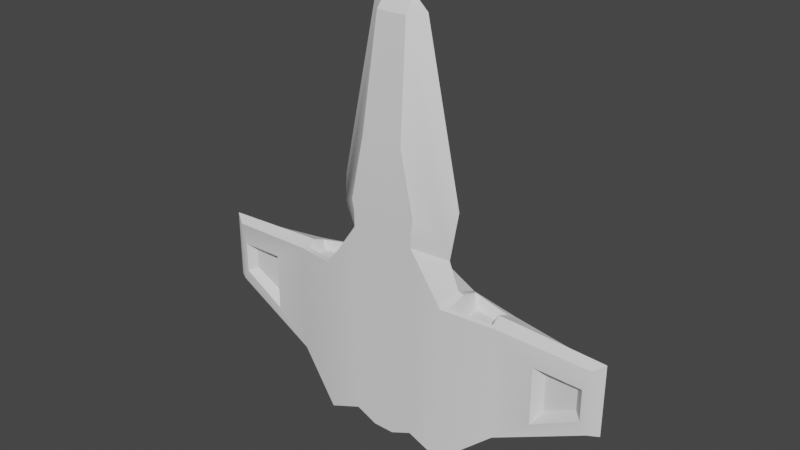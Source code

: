 # Source: spaceship.blend  (saved by Blender 3.0.42; exported with 4.5.12 LTS)
import bpy
from mathutils import Matrix  # noqa: F401  (used for matrix-valued properties, if any)

bpy.ops.wm.read_factory_settings(use_empty=True)
scene = bpy.context.scene
scene.name = 'Scene'

# ---- node groups
ng_auto_smooth = bpy.data.node_groups.new('Auto Smooth', 'GeometryNodeTree')
_s = ng_auto_smooth.interface.new_socket(name='Geometry', in_out='OUTPUT', socket_type='NodeSocketGeometry')
_s = ng_auto_smooth.interface.new_socket(name='Geometry', in_out='INPUT', socket_type='NodeSocketGeometry')
_s = ng_auto_smooth.interface.new_socket(name='Angle', in_out='INPUT', socket_type='NodeSocketFloat')
_s.subtype = 'ANGLE'
_s.min_value = 0.0
_s.max_value = 3.142
ng_auto_smooth.is_modifier = True
_N = ng_auto_smooth.nodes; _L = ng_auto_smooth.links
n0 = _N.new('NodeGroupOutput'); n0.name = 'Group Output'; n0.location = (480, -100)
n1 = _N.new('NodeGroupInput'); n1.name = 'Group Input'; n1.location = (-420, -300)
n2 = _N.new('NodeGroupInput'); n2.name = 'Group Input.001'; n2.location = (-60, -100)
n3 = _N.new('GeometryNodeSetShadeSmooth'); n3.name = 'Set Shade Smooth'; n3.location = (120, -100)
n3.domain = 'EDGE'
n4 = _N.new('GeometryNodeSetShadeSmooth'); n4.name = 'Set Shade Smooth.001'; n4.location = (300, -100)
n5 = _N.new('GeometryNodeInputMeshEdgeAngle'); n5.name = 'Edge Angle'; n5.location = (-420, -220)
n6 = _N.new('GeometryNodeInputEdgeSmooth'); n6.name = 'Is Edge Smooth'; n6.location = (-60, -160)
n7 = _N.new('GeometryNodeInputShadeSmooth'); n7.name = 'Is Face Smooth'; n7.location = (-240, -340)
n8 = _N.new('FunctionNodeBooleanMath'); n8.name = 'Boolean Math'; n8.location = (-60, -220)
n9 = _N.new('FunctionNodeCompare'); n9.name = 'Compare'; n9.location = (-240, -180)
n9.operation = 'LESS_EQUAL'
_L.new(n5.outputs[0], n9.inputs[0])
_L.new(n4.outputs[0], n0.inputs[0])
_L.new(n1.outputs[1], n9.inputs[1])
_L.new(n9.outputs[0], n8.inputs[0])
_L.new(n7.outputs[0], n8.inputs[1])
_L.new(n2.outputs[0], n3.inputs[0])
_L.new(n6.outputs[0], n3.inputs[1])
_L.new(n3.outputs[0], n4.inputs[0])
_L.new(n8.outputs[0], n3.inputs[2])
n0.is_active_output = True

# ---- world
world_world = bpy.data.worlds.new('World'); scene.world = world_world
world_world.use_nodes = True; world_world.node_tree.nodes.clear()
_N = world_world.node_tree.nodes; _L = world_world.node_tree.links
n0 = _N.new('ShaderNodeOutputWorld'); n0.name = 'World Output'; n0.location = (300, 300)
n1 = _N.new('ShaderNodeBackground'); n1.name = 'Background'; n1.location = (10, 300)
n1.inputs[0].default_value = (0.05088, 0.05088, 0.05088, 1.0)
_L.new(n1.outputs[0], n0.inputs[0])
n0.is_active_output = True
world_world.color = (0.05088, 0.05088, 0.05088)
world_world.use_sun_shadow = False
world_world.sun_shadow_jitter_overblur = 0.0

# ---- meshes
me_plane_002 = bpy.data.meshes.new('Plane.002')
me_plane_002.from_pydata([(0.6051, 0.00752, 0.9223), (-1.831e-08, 0.1518, 1.664), (3.479e-09, 0.00752, 2.63), (0.2675, 0.00752, 2.492), (0.134, 0.00752, 2.615), (0.5216, 0.00752, 0.4539), (0.06927, 0.1057, 0.9194), (0.05064, 0.1057, 0.8624), (0.1802, 0.1103, 0.6112), (0.2693, 0.07574, 0.6987), (-1.831e-08, 0.1518, 0.7106), (-1.204e-08, 0.1103, 0.5228), (0.1102, 0.1518, 0.8579), (0.07057, 0.1518, 0.7367), (-1.135e-08, 0.1057, 1.326), (-1.137e-08, 0.1059, 0.8523), (0.5153, -0.1053, 0.7323), (2.068e-08, -0.1064, 2.47), (0.1419, -0.1064, 2.473), (0.3253, -0.2346, 0.8521), (4.009e-08, -0.2349, 1.447), (0.1975, -0.2349, 1.448), (0.3054, -0.2342, 0.74), (0.3025, -0.2346, 0.5976), (0.2059, -0.2342, 0.6511), (3.998e-08, -0.2342, 0.6122), (1.803, 0.03206, -0.2406), (1.505, 0.03206, -0.2234), (0.3025, 0.1103, -1.259), (-1.204e-08, 0.1103, -1.35), (1.505, 0.007099, -0.5867), (4.004e-08, -0.2346, -1.35), (1.059, -0.07196, -1.02), (1.938, -0.04745, 0.01851), (1.081, -0.0935, -1.006), (1.876, -0.05857, -0.1743), (1.081, 0.1682, -1.006), (1.876, 0.08794, -0.1743), (0.6711, -0.1759, 0.1368), (0.7362, 0.118, 0.01391), (1.803, 0.03206, -0.4362), (1.505, 0.03206, -0.5867), (0.6161, 0.2288, -1.296), (0.6161, 0.2288, 0.1091), (0.3025, 0.1103, 0.4105), (0.1006, 0.1103, -1.35), (2.033, 0.00752, 0.08597), (1.081, 0.00752, 0.1339), (0.6161, 0.00752, 0.2077), (2.033, 0.00752, -0.5856), (1.803, 0.007099, -0.4362), (1.803, 0.007099, -0.2406), (1.505, 0.007099, -0.2234), (0.6161, -0.2346, -1.391), (0.6161, -0.2346, 0.1402), (0.3025, -0.2346, -1.259), (0.1006, -0.2346, -1.35), (0.9555, 0.07583, -0.7882), (0.7427, 0.103, -0.7882), (0.9538, -0.02103, -0.7882), (0.744, -0.08452, -0.7882), (0.6388, 0.1979, -1.284), (0.6388, -0.1989, -1.369), (1.059, 0.1438, -1.024), (1.938, -0.04745, -0.5856), (1.081, -0.0935, 0.06649), (1.876, -0.05857, -0.4737), (1.432, -0.08239, -0.7059), (1.432, -0.08239, -0.1478), (1.938, 0.06249, 0.01851), (1.938, 0.06249, -0.5856), (1.081, 0.1682, 0.06649), (1.876, 0.08794, -0.4737), (1.432, 0.1427, -0.7059), (1.432, 0.1427, -0.1478), (0.6711, 0.1775, 0.1368), (1.026, 0.009022, 0.132), (0.6711, 0.009022, 0.1884), (1.026, -0.06813, 0.08052), (1.026, 0.1317, 0.08052), (0.7362, -0.1058, 0.01391), (0.9611, -0.03759, 0.01391), (0.9611, 0.08896, 0.01391), (-0.6051, 0.00752, 0.9223), (-0.2675, 0.00752, 2.492), (-0.134, 0.00752, 2.615), (-0.5216, 0.00752, 0.4539), (-0.06927, 0.1057, 0.9194), (-0.05064, 0.1057, 0.8624), (-0.1802, 0.1103, 0.6112), (-0.2693, 0.07574, 0.6987), (-0.1102, 0.1518, 0.8579), (-0.07057, 0.1518, 0.7367), (-0.5153, -0.1053, 0.7323), (-0.1419, -0.1064, 2.473), (-0.3253, -0.2346, 0.8521), (-0.1975, -0.2349, 1.448), (-0.3054, -0.2342, 0.74), (-0.3025, -0.2346, 0.5976), (-0.2059, -0.2342, 0.6511), (-1.803, 0.03206, -0.2406), (-1.505, 0.03206, -0.2234), (-0.3025, 0.1103, -1.259), (-1.505, 0.007099, -0.5867), (-1.059, -0.07196, -1.02), (-1.938, -0.04745, 0.01851), (-1.081, -0.0935, -1.006), (-1.876, -0.05857, -0.1743), (-1.081, 0.1682, -1.006), (-1.876, 0.08794, -0.1743), (-0.6711, -0.1759, 0.1368), (-0.7362, 0.118, 0.01391), (-1.803, 0.03206, -0.4362), (-1.505, 0.03206, -0.5867), (-0.6161, 0.2288, -1.296), (-0.6161, 0.2288, 0.1091), (-0.3025, 0.1103, 0.4105), (-0.1006, 0.1103, -1.35), (-2.033, 0.00752, 0.08597), (-1.081, 0.00752, 0.1339), (-0.6161, 0.00752, 0.2077), (-2.033, 0.00752, -0.5856), (-1.803, 0.007099, -0.4362), (-1.803, 0.007099, -0.2406), (-1.505, 0.007099, -0.2234), (-0.6161, -0.2346, -1.391), (-0.6161, -0.2346, 0.1402), (-0.3025, -0.2346, -1.259), (-0.1006, -0.2346, -1.35), (-0.9555, 0.07583, -0.7882), (-0.7427, 0.103, -0.7882), (-0.9538, -0.02103, -0.7882), (-0.744, -0.08452, -0.7882), (-0.6388, 0.1979, -1.284), (-0.6388, -0.1989, -1.369), (-1.059, 0.1438, -1.024), (-1.938, -0.04745, -0.5856), (-1.081, -0.0935, 0.06649), (-1.876, -0.05857, -0.4737), (-1.432, -0.08239, -0.7059), (-1.432, -0.08239, -0.1478), (-1.938, 0.06249, 0.01851), (-1.938, 0.06249, -0.5856), (-1.081, 0.1682, 0.06649), (-1.876, 0.08794, -0.4737), (-1.432, 0.1427, -0.7059), (-1.432, 0.1427, -0.1478), (-0.6711, 0.1775, 0.1368), (-1.026, 0.009022, 0.132), (-0.6711, 0.009022, 0.1884), (-1.026, -0.06813, 0.08052), (-1.026, 0.1317, 0.08052), (-0.7362, -0.1058, 0.01391), (-0.9611, -0.03759, 0.01391), (-0.9611, 0.08896, 0.01391)], [], [(2, 4, 3), (0, 12, 1), (9, 5, 8), (9, 13, 12), (8, 10, 13), (6, 15, 14), (12, 14, 1), (7, 12, 13), (15, 13, 10), (3, 4, 18), (4, 17, 18), (0, 18, 16), (16, 21, 19), (18, 20, 21), (22, 19, 20), (25, 24, 20), (23, 22, 20), (24, 23, 20), (19, 21, 20), (40, 27, 26), (36, 43, 71), (43, 28, 44), (5, 44, 8), (50, 52, 30), (54, 34, 65), (33, 47, 65), (49, 33, 64), (61, 36, 63), (62, 34, 53), (63, 34, 32), (57, 32, 59), (60, 32, 62), (70, 34, 36), (53, 28, 42), (55, 45, 28), (35, 64, 33), (67, 65, 34), (68, 33, 65), (51, 66, 35), (30, 66, 50), (30, 68, 67), (52, 35, 68), (37, 70, 72), (73, 70, 36), (74, 69, 37), (26, 72, 40), (41, 74, 27), (27, 37, 26), (65, 38, 54), (48, 38, 77), (38, 80, 77), (79, 39, 82), (39, 81, 82), (78, 80, 38), (80, 39, 77), (75, 77, 39), (28, 8, 44), (45, 11, 8), (69, 47, 46), (44, 48, 43), (49, 64, 70), (69, 49, 70), (54, 55, 53), (24, 55, 23), (25, 56, 24), (48, 23, 54), (58, 59, 60), (62, 42, 61), (60, 61, 58), (58, 63, 57), (45, 31, 29), (67, 64, 66), (73, 71, 74), (41, 72, 73), (71, 75, 79), (47, 78, 65), (47, 79, 76), (48, 75, 43), (82, 81, 76), (76, 79, 82), (78, 76, 81), (3, 0, 1), (1, 2, 3), (0, 9, 12), (9, 0, 5), (9, 8, 13), (8, 11, 10), (6, 7, 15), (12, 6, 14), (7, 6, 12), (15, 7, 13), (4, 2, 17), (0, 3, 18), (5, 0, 16), (16, 19, 22), (23, 16, 22), (16, 18, 21), (18, 17, 20), (40, 41, 27), (36, 42, 43), (43, 42, 28), (54, 53, 34), (33, 46, 47), (49, 46, 33), (61, 42, 36), (62, 32, 34), (63, 36, 34), (57, 63, 32), (60, 59, 32), (70, 64, 34), (53, 55, 28), (35, 66, 64), (67, 34, 64), (68, 35, 33), (30, 67, 66), (30, 52, 68), (52, 51, 35), (37, 69, 70), (73, 36, 71), (26, 37, 72), (27, 74, 37), (65, 78, 38), (48, 54, 38), (79, 75, 39), (39, 80, 81), (28, 45, 8), (45, 29, 11), (69, 71, 47), (44, 5, 48), (69, 46, 49), (50, 51, 52), (54, 23, 55), (24, 56, 55), (25, 31, 56), (48, 5, 23), (58, 57, 59), (62, 53, 42), (60, 62, 61), (58, 61, 63), (55, 56, 45), (45, 56, 31), (67, 68, 65), (51, 50, 66), (73, 72, 70), (74, 71, 69), (41, 40, 72), (41, 73, 74), (71, 43, 75), (47, 76, 78), (47, 71, 79), (48, 77, 75), (78, 81, 80), (2, 84, 85), (83, 1, 91), (90, 89, 86), (90, 91, 92), (89, 92, 10), (87, 14, 15), (91, 1, 14), (88, 92, 91), (15, 10, 92), (84, 94, 85), (85, 94, 17), (83, 93, 94), (93, 95, 96), (94, 96, 20), (97, 20, 95), (25, 20, 99), (98, 20, 97), (99, 20, 98), (95, 20, 96), (112, 100, 101), (108, 143, 115), (115, 116, 102), (86, 89, 116), (122, 103, 124), (126, 137, 106), (105, 137, 119), (121, 136, 105), (133, 135, 108), (134, 125, 106), (135, 104, 106), (129, 131, 104), (132, 134, 104), (142, 108, 106), (125, 114, 102), (127, 102, 117), (107, 105, 136), (139, 106, 137), (140, 137, 105), (123, 107, 138), (103, 122, 138), (103, 139, 140), (124, 140, 107), (109, 144, 142), (145, 108, 142), (146, 109, 141), (100, 112, 144), (113, 101, 146), (101, 100, 109), (137, 126, 110), (120, 149, 110), (110, 149, 152), (151, 154, 111), (111, 154, 153), (150, 110, 152), (152, 149, 111), (147, 111, 149), (102, 116, 89), (117, 89, 11), (141, 118, 119), (116, 115, 120), (121, 142, 136), (141, 142, 121), (126, 125, 127), (99, 98, 127), (25, 99, 128), (120, 126, 98), (130, 132, 131), (134, 133, 114), (132, 130, 133), (130, 129, 135), (117, 29, 31), (139, 138, 136), (145, 146, 143), (113, 145, 144), (143, 151, 147), (119, 137, 150), (119, 148, 151), (120, 115, 147), (154, 148, 153), (148, 154, 151), (150, 153, 148), (84, 1, 83), (1, 84, 2), (83, 91, 90), (90, 86, 83), (90, 92, 89), (89, 10, 11), (87, 15, 88), (91, 14, 87), (88, 91, 87), (15, 92, 88), (85, 17, 2), (83, 94, 84), (86, 93, 83), (93, 97, 95), (98, 93, 86), (93, 96, 94), (94, 20, 17), (112, 101, 113), (108, 115, 114), (115, 102, 114), (126, 106, 125), (105, 119, 118), (121, 105, 118), (133, 108, 114), (134, 106, 104), (135, 106, 108), (129, 104, 135), (132, 104, 131), (142, 106, 136), (125, 102, 127), (107, 136, 138), (139, 136, 106), (140, 105, 107), (103, 138, 139), (103, 140, 124), (124, 107, 123), (109, 142, 141), (145, 143, 108), (100, 144, 109), (101, 109, 146), (137, 110, 150), (120, 110, 126), (151, 111, 147), (111, 153, 152), (102, 89, 117), (117, 11, 29), (141, 119, 143), (116, 120, 86), (141, 121, 118), (122, 124, 123), (126, 127, 98), (99, 127, 128), (25, 128, 31), (120, 98, 86), (130, 131, 129), (134, 114, 125), (132, 133, 134), (130, 135, 133), (127, 117, 128), (117, 31, 128), (139, 137, 140), (123, 138, 122), (145, 142, 144), (146, 141, 143), (113, 144, 112), (113, 146, 145), (143, 147, 115), (119, 150, 148), (119, 151, 143), (120, 147, 149), (150, 152, 153), (23, 5, 16), (98, 97, 93)])
me_plane_002.polygons.foreach_set('use_smooth', [True] * 306)
_uv = me_plane_002.uv_layers.new(name='UVMap')
_uv.uv.foreach_set('vector', [0.1308, 0.05134, 0.1502, 0.04478, 0.1765, 0.05316, 0.3241, 0.2469, 0.2597, 0.2885, 0.1925, 0.1849, 0.2921, 0.2997, 0.3428, 0.3166, 0.2854, 0.3176, 0.2921, 0.2997, 0.2621, 0.3077, 0.2597, 0.2885, 0.2854, 0.3176, 0.254, 0.3158, 0.2621, 0.3077, 0.2503, 0.2824, 0.2451, 0.2961, 0.2145, 0.231, 0.2597, 0.2885, 0.2145, 0.231, 0.1925, 0.1849, 0.2514, 0.2914, 0.2597, 0.2885, 0.2621, 0.3077, 0.2451, 0.2961, 0.2621, 0.3077, 0.254, 0.3158, 0.7989, 0.5764, 0.7827, 0.5973, 0.7823, 0.5748, 0.7827, 0.5973, 0.7617, 0.5775, 0.7823, 0.5748, 0.8088, 0.3418, 0.7823, 0.5748, 0.7932, 0.3146, 0.7932, 0.3146, 0.7672, 0.4233, 0.771, 0.3342, 0.7823, 0.5748, 0.7387, 0.4276, 0.7672, 0.4233, 0.7653, 0.3185, 0.771, 0.3342, 0.7387, 0.4276, 0.7182, 0.307, 0.7488, 0.3079, 0.7387, 0.4276, 0.7614, 0.2979, 0.7653, 0.3185, 0.7387, 0.4276, 0.7488, 0.3079, 0.7614, 0.2979, 0.7387, 0.4276, 0.771, 0.3342, 0.7672, 0.4233, 0.7387, 0.4276, 0.6459, 0.9117, 0.7368, 0.7987, 0.6262, 0.8344, 0.5132, 0.482, 0.3867, 0.3797, 0.444, 0.3348, 0.3867, 0.3797, 0.4229, 0.5666, 0.3151, 0.3373, 0.3428, 0.3166, 0.3151, 0.3373, 0.2854, 0.3176, 0.2819, 0.9337, 0.1691, 0.824, 0.3292, 0.8, 0.7953, 0.2247, 0.8317, 0.0507, 0.8581, 0.2057, 0.9797, 0.1799, 0.858, 0.217, 0.8581, 0.2057, 0.9775, 0.09132, 0.9797, 0.1799, 0.9648, 0.0926, 0.5757, 0.9819, 0.5588, 0.7314, 0.545, 0.744, 0.3503, 0.9819, 0.4102, 0.7314, 0.33, 0.9947, 0.545, 0.744, 0.4102, 0.7314, 0.4224, 0.744, 0.5064, 0.8026, 0.4224, 0.744, 0.4514, 0.8035, 0.4153, 0.9223, 0.4224, 0.744, 0.3503, 0.9819, 0.04489, 0.9885, 0.02134, 0.8994, 0.05513, 0.9001, 0.0, 0.8572, 0.0456, 0.8142, 0.0606, 0.8546, 0.001066, 0.8134, 0.04487, 0.793, 0.0456, 0.8142, 0.9661, 0.1533, 0.9648, 0.0926, 0.9797, 0.1799, 0.8894, 0.08621, 0.8581, 0.2057, 0.8317, 0.0507, 0.9032, 0.1669, 0.9797, 0.1799, 0.8581, 0.2057, 0.1957, 0.9467, 0.3043, 0.9713, 0.1723, 0.9911, 0.3292, 0.8, 0.3043, 0.9713, 0.2819, 0.9337, 0.3292, 0.8, 0.1326, 0.8113, 0.3785, 0.7743, 0.1691, 0.824, 0.1723, 0.9911, 0.1326, 0.8113, 0.569, 0.3162, 0.6042, 0.3685, 0.5883, 0.3573, 0.5421, 0.4181, 0.6042, 0.3685, 0.5132, 0.482, 0.5061, 0.3415, 0.5652, 0.2856, 0.569, 0.3162, 0.6262, 0.8344, 0.6156, 0.9351, 0.6459, 0.9117, 0.7734, 0.9421, 0.7443, 0.7645, 0.7368, 0.7987, 0.7368, 0.7987, 0.5854, 0.8169, 0.6262, 0.8344, 0.8267, 0.9963, 0.7825, 0.7749, 0.7513, 0.7456, 0.8795, 0.7415, 0.7825, 0.7749, 0.8804, 0.7718, 0.7825, 0.7749, 0.8213, 0.8167, 0.8804, 0.7718, 0.9466, 0.9664, 0.9406, 0.8167, 0.9248, 0.9359, 0.9406, 0.8167, 0.8573, 0.9359, 0.9248, 0.9359, 0.8401, 0.9664, 0.8213, 0.8167, 0.7825, 0.7749, 0.8213, 0.8167, 0.9406, 0.8167, 0.8804, 0.7718, 0.9708, 0.7749, 0.8804, 0.7718, 0.9406, 0.8167, 0.4229, 0.5666, 0.2854, 0.3176, 0.3151, 0.3373, 0.401, 0.592, 0.2663, 0.3413, 0.2854, 0.3176, 0.5652, 0.2856, 0.4403, 0.3245, 0.5741, 0.2699, 0.3151, 0.3373, 0.3717, 0.3443, 0.3867, 0.3797, 0.03779, 1.0, 0.03069, 0.9882, 0.04489, 0.9885, 0.5652, 0.2856, 0.6174, 0.3621, 0.6042, 0.3685, 0.7953, 0.2247, 0.7156, 0.02956, 0.7576, 0.003415, 0.7488, 0.3079, 0.7156, 0.02956, 0.7614, 0.2979, 0.7182, 0.307, 0.6843, 0.02107, 0.7488, 0.3079, 0.7928, 0.2383, 0.7614, 0.2979, 0.7953, 0.2247, 0.5218, 0.9231, 0.4514, 0.8035, 0.4153, 0.9223, 0.3503, 0.9819, 0.5933, 0.9947, 0.5757, 0.9819, 0.4153, 0.9223, 0.5757, 0.9819, 0.5218, 0.9231, 0.5218, 0.9231, 0.545, 0.744, 0.5064, 0.8026, 0.04487, 0.793, 0.0003309, 0.7798, 0.04487, 0.7806, 0.8894, 0.08621, 0.9648, 0.0926, 0.9587, 0.11, 0.5421, 0.4181, 0.444, 0.3348, 0.5061, 0.3415, 0.7734, 0.9421, 0.6156, 0.9351, 0.8005, 0.9848, 0.9662, 0.9963, 0.9708, 0.7749, 0.9466, 0.9664, 0.8797, 0.9922, 0.8401, 0.9664, 0.8267, 0.9963, 0.8797, 0.9922, 0.9466, 0.9664, 0.8806, 0.9633, 0.8795, 0.7415, 0.9708, 0.7749, 0.9986, 0.7474, 0.9248, 0.9359, 0.8573, 0.9359, 0.8806, 0.9633, 0.8806, 0.9633, 0.9466, 0.9664, 0.9248, 0.9359, 0.8401, 0.9664, 0.8806, 0.9633, 0.8573, 0.9359, 0.1765, 0.05316, 0.3241, 0.2469, 0.1925, 0.1849, 0.1925, 0.1849, 0.1308, 0.05134, 0.1765, 0.05316, 0.3241, 0.2469, 0.2921, 0.2997, 0.2597, 0.2885, 0.2921, 0.2997, 0.3241, 0.2469, 0.3428, 0.3166, 0.2921, 0.2997, 0.2854, 0.3176, 0.2621, 0.3077, 0.2854, 0.3176, 0.2663, 0.3413, 0.254, 0.3158, 0.2503, 0.2824, 0.2514, 0.2914, 0.2451, 0.2961, 0.2597, 0.2885, 0.2503, 0.2824, 0.2145, 0.231, 0.2514, 0.2914, 0.2503, 0.2824, 0.2597, 0.2885, 0.2451, 0.2961, 0.2514, 0.2914, 0.2621, 0.3077, 0.7827, 0.5973, 0.7637, 0.6025, 0.7617, 0.5775, 0.8088, 0.3418, 0.7989, 0.5764, 0.7823, 0.5748, 0.7853, 0.276, 0.8088, 0.3418, 0.7932, 0.3146, 0.7932, 0.3146, 0.771, 0.3342, 0.7653, 0.3185, 0.7614, 0.2979, 0.7932, 0.3146, 0.7653, 0.3185, 0.7932, 0.3146, 0.7823, 0.5748, 0.7672, 0.4233, 0.7823, 0.5748, 0.7617, 0.5775, 0.7387, 0.4276, 0.6459, 0.9117, 0.7734, 0.9421, 0.7368, 0.7987, 0.5132, 0.482, 0.4678, 0.5521, 0.3867, 0.3797, 0.3867, 0.3797, 0.4678, 0.5521, 0.4229, 0.5666, 0.7953, 0.2247, 0.7576, 0.003415, 0.8317, 0.0507, 0.9797, 0.1799, 0.994, 0.1884, 0.858, 0.217, 0.9775, 0.09132, 0.994, 0.1884, 0.9797, 0.1799, 0.5757, 0.9819, 0.5933, 0.9947, 0.5588, 0.7314, 0.3503, 0.9819, 0.4224, 0.744, 0.4102, 0.7314, 0.545, 0.744, 0.5588, 0.7314, 0.4102, 0.7314, 0.5064, 0.8026, 0.545, 0.744, 0.4224, 0.744, 0.4153, 0.9223, 0.4514, 0.8035, 0.4224, 0.744, 0.04489, 0.9885, 0.03069, 0.9882, 0.02134, 0.8994, 0.0, 0.8572, 0.001066, 0.8134, 0.0456, 0.8142, 0.9661, 0.1533, 0.9587, 0.11, 0.9648, 0.0926, 0.8894, 0.08621, 0.8317, 0.0507, 0.9648, 0.0926, 0.9032, 0.1669, 0.9661, 0.1533, 0.9797, 0.1799, 0.3292, 0.8, 0.3785, 0.7743, 0.3043, 0.9713, 0.3292, 0.8, 0.1691, 0.824, 0.1326, 0.8113, 0.1691, 0.824, 0.1957, 0.9467, 0.1723, 0.9911, 0.569, 0.3162, 0.5652, 0.2856, 0.6042, 0.3685, 0.5421, 0.4181, 0.5132, 0.482, 0.444, 0.3348, 0.6262, 0.8344, 0.5854, 0.8169, 0.6156, 0.9351, 0.7368, 0.7987, 0.7443, 0.7645, 0.5854, 0.8169, 0.8267, 0.9963, 0.8401, 0.9664, 0.7825, 0.7749, 0.8795, 0.7415, 0.7513, 0.7456, 0.7825, 0.7749, 0.9466, 0.9664, 0.9708, 0.7749, 0.9406, 0.8167, 0.9406, 0.8167, 0.8213, 0.8167, 0.8573, 0.9359, 0.4229, 0.5666, 0.401, 0.592, 0.2854, 0.3176, 0.401, 0.592, 0.3872, 0.5985, 0.2663, 0.3413, 0.5652, 0.2856, 0.444, 0.3348, 0.4403, 0.3245, 0.3151, 0.3373, 0.3428, 0.3166, 0.3717, 0.3443, 0.5652, 0.2856, 0.5741, 0.2699, 0.6174, 0.3621, 0.2819, 0.9337, 0.1957, 0.9467, 0.1691, 0.824, 0.7953, 0.2247, 0.7614, 0.2979, 0.7156, 0.02956, 0.7488, 0.3079, 0.6843, 0.02107, 0.7156, 0.02956, 0.7182, 0.307, 0.6698, 0.02337, 0.6843, 0.02107, 0.7928, 0.2383, 0.7853, 0.276, 0.7614, 0.2979, 0.5218, 0.9231, 0.5064, 0.8026, 0.4514, 0.8035, 0.3503, 0.9819, 0.33, 0.9947, 0.5933, 0.9947, 0.4153, 0.9223, 0.3503, 0.9819, 0.5757, 0.9819, 0.5218, 0.9231, 0.5757, 0.9819, 0.545, 0.744, 0.001066, 0.8134, 0.0003309, 0.7921, 0.04487, 0.793, 0.04487, 0.793, 0.0003309, 0.7921, 0.0003309, 0.7798, 0.8894, 0.08621, 0.9032, 0.1669, 0.8581, 0.2057, 0.1957, 0.9467, 0.2819, 0.9337, 0.3043, 0.9713, 0.5421, 0.4181, 0.5883, 0.3573, 0.6042, 0.3685, 0.5061, 0.3415, 0.444, 0.3348, 0.5652, 0.2856, 0.7734, 0.9421, 0.6459, 0.9117, 0.6156, 0.9351, 0.7734, 0.9421, 0.8005, 0.9848, 0.7443, 0.7645, 0.9662, 0.9963, 0.9986, 0.7474, 0.9708, 0.7749, 0.8797, 0.9922, 0.8806, 0.9633, 0.8401, 0.9664, 0.8797, 0.9922, 0.9662, 0.9963, 0.9466, 0.9664, 0.8795, 0.7415, 0.8804, 0.7718, 0.9708, 0.7749, 0.8401, 0.9664, 0.8573, 0.9359, 0.8213, 0.8167, 0.1308, 0.05134, 0.103, 0.08759, 0.1133, 0.06203, 0.1579, 0.3248, 0.1925, 0.1849, 0.2294, 0.3027, 0.2182, 0.3343, 0.2359, 0.3408, 0.1996, 0.3837, 0.2182, 0.3343, 0.2294, 0.3027, 0.2427, 0.3168, 0.2359, 0.3408, 0.2427, 0.3168, 0.254, 0.3158, 0.2313, 0.2913, 0.2145, 0.231, 0.2451, 0.2961, 0.2294, 0.3027, 0.1925, 0.1849, 0.2145, 0.231, 0.2375, 0.2979, 0.2427, 0.3168, 0.2294, 0.3027, 0.2451, 0.2961, 0.254, 0.3158, 0.2427, 0.3168, 0.7218, 0.5886, 0.7414, 0.5812, 0.7441, 0.6034, 0.7441, 0.6034, 0.7414, 0.5812, 0.7617, 0.5775, 0.6345, 0.3694, 0.6446, 0.3381, 0.7414, 0.5812, 0.6446, 0.3381, 0.6772, 0.3491, 0.7103, 0.4323, 0.7414, 0.5812, 0.7103, 0.4323, 0.7387, 0.4276, 0.6773, 0.3324, 0.7387, 0.4276, 0.6772, 0.3491, 0.7182, 0.307, 0.7387, 0.4276, 0.6894, 0.3173, 0.6742, 0.3118, 0.7387, 0.4276, 0.6773, 0.3324, 0.6894, 0.3173, 0.7387, 0.4276, 0.6742, 0.3118, 0.6772, 0.3491, 0.7387, 0.4276, 0.7103, 0.4323, 0.646, 0.9121, 0.6262, 0.8347, 0.7371, 0.7988, 0.2163, 0.6211, 0.1471, 0.4739, 0.2176, 0.459, 0.2176, 0.459, 0.2321, 0.3762, 0.3398, 0.6055, 0.1996, 0.3837, 0.2359, 0.3408, 0.2321, 0.3762, 0.2808, 0.9336, 0.3283, 0.7989, 0.1686, 0.8229, 0.6177, 0.2528, 0.5465, 0.255, 0.5201, 0.1, 0.421, 0.2684, 0.5465, 0.255, 0.5464, 0.2664, 0.3915, 0.1841, 0.4061, 0.181, 0.421, 0.2684, 0.5758, 0.9821, 0.545, 0.7432, 0.5589, 0.7305, 0.3494, 0.9821, 0.329, 0.9949, 0.4096, 0.7305, 0.545, 0.7432, 0.4218, 0.7432, 0.4096, 0.7305, 0.5062, 0.802, 0.4509, 0.8029, 0.4218, 0.7432, 0.4147, 0.9223, 0.3494, 0.9821, 0.4218, 0.7432, 0.1022, 0.8588, 0.1125, 0.9813, 0.0787, 0.9806, 0.0, 0.7056, 0.0606, 0.703, 0.0456, 0.7398, 0.001066, 0.7389, 0.0456, 0.7398, 0.04487, 0.7682, 0.4254, 0.2389, 0.421, 0.2684, 0.4061, 0.181, 0.4767, 0.1516, 0.5201, 0.1, 0.5465, 0.255, 0.4905, 0.2322, 0.5465, 0.255, 0.421, 0.2684, 0.1951, 0.9464, 0.1737, 0.9895, 0.3062, 0.9696, 0.3283, 0.7989, 0.2808, 0.9336, 0.3062, 0.9696, 0.3283, 0.7989, 0.3806, 0.7751, 0.135, 0.812, 0.1686, 0.8229, 0.135, 0.812, 0.1737, 0.9895, 0.05387, 0.5576, 0.0732, 0.5987, 0.07195, 0.618, 0.1489, 0.6024, 0.2163, 0.6211, 0.07195, 0.618, 0.1129, 0.5258, 0.05387, 0.5576, 0.03297, 0.535, 0.6262, 0.8347, 0.646, 0.9121, 0.6156, 0.9356, 0.7738, 0.9427, 0.7371, 0.7988, 0.7446, 0.7645, 0.7371, 0.7988, 0.6262, 0.8347, 0.5853, 0.817, 0.8269, 0.9962, 0.7514, 0.7453, 0.7827, 0.7746, 0.8797, 0.7412, 0.8806, 0.7715, 0.7827, 0.7746, 0.7827, 0.7746, 0.8806, 0.7715, 0.8215, 0.8165, 0.9469, 0.9662, 0.925, 0.9357, 0.9408, 0.8165, 0.9408, 0.8165, 0.925, 0.9357, 0.8575, 0.9357, 0.8403, 0.9662, 0.7827, 0.7746, 0.8215, 0.8165, 0.8215, 0.8165, 0.8806, 0.7715, 0.9408, 0.8165, 0.9711, 0.7746, 0.9408, 0.8165, 0.8806, 0.7715, 0.3398, 0.6055, 0.2321, 0.3762, 0.2359, 0.3408, 0.3734, 0.6049, 0.2359, 0.3408, 0.2663, 0.3413, 0.03297, 0.535, 0.01585, 0.5315, 0.1434, 0.4637, 0.2321, 0.3762, 0.2176, 0.459, 0.2025, 0.4236, 0.09515, 0.847, 0.1022, 0.8588, 0.08805, 0.8585, 0.03297, 0.535, 0.07195, 0.618, 0.05919, 0.6237, 0.6177, 0.2528, 0.58, 0.03153, 0.6285, 0.04336, 0.6894, 0.3173, 0.6742, 0.3118, 0.6285, 0.04336, 0.7182, 0.307, 0.6894, 0.3173, 0.6553, 0.02566, 0.6153, 0.2664, 0.6177, 0.2528, 0.6742, 0.3118, 0.5217, 0.923, 0.4147, 0.9223, 0.4509, 0.8029, 0.3494, 0.9821, 0.5758, 0.9821, 0.5934, 0.9949, 0.4147, 0.9223, 0.5217, 0.923, 0.5758, 0.9821, 0.5217, 0.923, 0.5062, 0.802, 0.545, 0.7432, 0.04487, 0.7682, 0.04487, 0.7806, 0.0003309, 0.7798, 0.4767, 0.1516, 0.4181, 0.1956, 0.4061, 0.181, 0.1489, 0.6024, 0.1129, 0.5258, 0.1471, 0.4739, 0.7738, 0.9427, 0.8011, 0.9855, 0.6156, 0.9356, 0.9664, 0.9962, 0.9469, 0.9662, 0.9711, 0.7746, 0.8799, 0.9921, 0.8269, 0.9962, 0.8403, 0.9662, 0.8799, 0.9921, 0.8808, 0.9631, 0.9469, 0.9662, 0.8797, 0.7412, 0.9988, 0.7472, 0.9711, 0.7746, 0.925, 0.9357, 0.8808, 0.9631, 0.8575, 0.9357, 0.8808, 0.9631, 0.925, 0.9357, 0.9469, 0.9662, 0.8403, 0.9662, 0.8575, 0.9357, 0.8808, 0.9631, 0.103, 0.08759, 0.1925, 0.1849, 0.1579, 0.3248, 0.1925, 0.1849, 0.103, 0.08759, 0.1308, 0.05134, 0.1579, 0.3248, 0.2294, 0.3027, 0.2182, 0.3343, 0.2182, 0.3343, 0.1996, 0.3837, 0.1579, 0.3248, 0.2182, 0.3343, 0.2427, 0.3168, 0.2359, 0.3408, 0.2359, 0.3408, 0.254, 0.3158, 0.2663, 0.3413, 0.2313, 0.2913, 0.2451, 0.2961, 0.2375, 0.2979, 0.2294, 0.3027, 0.2145, 0.231, 0.2313, 0.2913, 0.2375, 0.2979, 0.2294, 0.3027, 0.2313, 0.2913, 0.2451, 0.2961, 0.2427, 0.3168, 0.2375, 0.2979, 0.7441, 0.6034, 0.7617, 0.5775, 0.7637, 0.6025, 0.6345, 0.3694, 0.7414, 0.5812, 0.7218, 0.5886, 0.6349, 0.2998, 0.6446, 0.3381, 0.6345, 0.3694, 0.6446, 0.3381, 0.6773, 0.3324, 0.6772, 0.3491, 0.6742, 0.3118, 0.6446, 0.3381, 0.6349, 0.2998, 0.6446, 0.3381, 0.7103, 0.4323, 0.7414, 0.5812, 0.7414, 0.5812, 0.7387, 0.4276, 0.7617, 0.5775, 0.646, 0.9121, 0.7371, 0.7988, 0.7738, 0.9427, 0.2163, 0.6211, 0.2176, 0.459, 0.2986, 0.6314, 0.2176, 0.459, 0.3398, 0.6055, 0.2986, 0.6314, 0.6177, 0.2528, 0.5201, 0.1, 0.58, 0.03153, 0.421, 0.2684, 0.5464, 0.2664, 0.4081, 0.2811, 0.3915, 0.1841, 0.421, 0.2684, 0.4081, 0.2811, 0.5758, 0.9821, 0.5589, 0.7305, 0.5934, 0.9949, 0.3494, 0.9821, 0.4096, 0.7305, 0.4218, 0.7432, 0.545, 0.7432, 0.4096, 0.7305, 0.5589, 0.7305, 0.5062, 0.802, 0.4218, 0.7432, 0.545, 0.7432, 0.4147, 0.9223, 0.4218, 0.7432, 0.4509, 0.8029, 0.1022, 0.8588, 0.0787, 0.9806, 0.08805, 0.8585, 0.0, 0.7056, 0.0456, 0.7398, 0.001066, 0.7389, 0.4254, 0.2389, 0.4061, 0.181, 0.4181, 0.1956, 0.4767, 0.1516, 0.4061, 0.181, 0.5201, 0.1, 0.4905, 0.2322, 0.421, 0.2684, 0.4254, 0.2389, 0.3283, 0.7989, 0.3062, 0.9696, 0.3806, 0.7751, 0.3283, 0.7989, 0.135, 0.812, 0.1686, 0.8229, 0.1686, 0.8229, 0.1737, 0.9895, 0.1951, 0.9464, 0.05387, 0.5576, 0.07195, 0.618, 0.03297, 0.535, 0.1489, 0.6024, 0.1471, 0.4739, 0.2163, 0.6211, 0.6262, 0.8347, 0.6156, 0.9356, 0.5853, 0.817, 0.7371, 0.7988, 0.5853, 0.817, 0.7446, 0.7645, 0.8269, 0.9962, 0.7827, 0.7746, 0.8403, 0.9662, 0.8797, 0.7412, 0.7827, 0.7746, 0.7514, 0.7453, 0.9469, 0.9662, 0.9408, 0.8165, 0.9711, 0.7746, 0.9408, 0.8165, 0.8575, 0.9357, 0.8215, 0.8165, 0.3398, 0.6055, 0.2359, 0.3408, 0.3734, 0.6049, 0.3734, 0.6049, 0.2663, 0.3413, 0.3872, 0.5985, 0.03297, 0.535, 0.1434, 0.4637, 0.1471, 0.4739, 0.2321, 0.3762, 0.2025, 0.4236, 0.1996, 0.3837, 0.03297, 0.535, 0.05919, 0.6237, 0.01585, 0.5315, 0.2808, 0.9336, 0.1686, 0.8229, 0.1951, 0.9464, 0.6177, 0.2528, 0.6285, 0.04336, 0.6742, 0.3118, 0.6894, 0.3173, 0.6285, 0.04336, 0.6553, 0.02566, 0.7182, 0.307, 0.6553, 0.02566, 0.6698, 0.02337, 0.6153, 0.2664, 0.6742, 0.3118, 0.6349, 0.2998, 0.5217, 0.923, 0.4509, 0.8029, 0.5062, 0.802, 0.3494, 0.9821, 0.5934, 0.9949, 0.329, 0.9949, 0.4147, 0.9223, 0.5758, 0.9821, 0.3494, 0.9821, 0.5217, 0.923, 0.545, 0.7432, 0.5758, 0.9821, 0.001066, 0.7389, 0.04487, 0.7682, 0.0003309, 0.7674, 0.04487, 0.7682, 0.0003309, 0.7798, 0.0003309, 0.7674, 0.4767, 0.1516, 0.5465, 0.255, 0.4905, 0.2322, 0.1951, 0.9464, 0.3062, 0.9696, 0.2808, 0.9336, 0.1489, 0.6024, 0.07195, 0.618, 0.0732, 0.5987, 0.1129, 0.5258, 0.03297, 0.535, 0.1471, 0.4739, 0.7738, 0.9427, 0.6156, 0.9356, 0.646, 0.9121, 0.7738, 0.9427, 0.7446, 0.7645, 0.8011, 0.9855, 0.9664, 0.9962, 0.9711, 0.7746, 0.9988, 0.7472, 0.8799, 0.9921, 0.8403, 0.9662, 0.8808, 0.9631, 0.8799, 0.9921, 0.9469, 0.9662, 0.9664, 0.9962, 0.8797, 0.7412, 0.9711, 0.7746, 0.8806, 0.7715, 0.8403, 0.9662, 0.8215, 0.8165, 0.8575, 0.9357, 0.7614, 0.2979, 0.7853, 0.276, 0.7932, 0.3146, 0.6742, 0.3118, 0.6773, 0.3324, 0.6446, 0.3381])
_ca = me_plane_002.color_attributes.new('Col', 'BYTE_COLOR', 'CORNER')
_ca.data.foreach_set('color', [1.0, 1.0, 1.0, 1.0, 1.0, 1.0, 1.0, 1.0, 1.0, 1.0, 1.0, 1.0, 1.0, 1.0, 1.0, 1.0, 0.1746, 0.1981, 0.2159, 1.0, 0.9473, 0.9647, 1.0, 1.0, 1.0, 1.0, 1.0, 1.0, 1.0, 1.0, 1.0, 1.0, 0.9911, 0.9911, 0.9911, 1.0, 1.0, 1.0, 1.0, 1.0, 0.8469, 0.855, 0.8632, 1.0, 0.1746, 0.1981, 0.2159, 1.0, 0.9911, 0.9911, 0.9911, 1.0, 0.5271, 0.5457, 0.5711, 1.0, 0.8469, 0.855, 0.8632, 1.0, 0.1119, 0.1248, 0.1356, 1.0, 0.2623, 0.2918, 0.3185, 1.0, 0.9301, 0.9647, 1.0, 1.0, 0.1746, 0.1981, 0.2159, 1.0, 0.9301, 0.9647, 1.0, 1.0, 0.9473, 0.9647, 1.0, 1.0, 0.08866, 0.09531, 0.1046, 1.0, 0.1746, 0.1981, 0.2159, 1.0, 0.8469, 0.855, 0.8632, 1.0, 0.2623, 0.2918, 0.3185, 1.0, 0.8469, 0.855, 0.8632, 1.0, 0.5271, 0.5457, 0.5711, 1.0, 1.0, 1.0, 1.0, 1.0, 1.0, 1.0, 1.0, 1.0, 1.0, 1.0, 1.0, 1.0, 1.0, 1.0, 1.0, 1.0, 1.0, 1.0, 1.0, 1.0, 1.0, 1.0, 1.0, 1.0, 1.0, 1.0, 1.0, 1.0, 1.0, 1.0, 1.0, 1.0, 1.0, 1.0, 1.0, 1.0, 1.0, 1.0, 1.0, 1.0, 1.0, 1.0, 1.0, 1.0, 1.0, 1.0, 1.0, 1.0, 1.0, 1.0, 1.0, 1.0, 1.0, 1.0, 1.0, 1.0, 1.0, 1.0, 1.0, 1.0, 1.0, 1.0, 1.0, 1.0, 1.0, 1.0, 1.0, 1.0, 1.0, 1.0, 1.0, 1.0, 1.0, 1.0, 1.0, 1.0, 1.0, 1.0, 1.0, 1.0, 1.0, 1.0, 1.0, 1.0, 1.0, 1.0, 1.0, 1.0, 1.0, 1.0, 1.0, 1.0, 1.0, 1.0, 1.0, 1.0, 1.0, 1.0, 1.0, 1.0, 1.0, 1.0, 1.0, 1.0, 1.0, 1.0, 1.0, 1.0, 1.0, 1.0, 1.0, 1.0, 1.0, 1.0, 1.0, 1.0, 1.0, 1.0, 1.0, 1.0, 1.0, 1.0, 1.0, 1.0, 1.0, 1.0, 1.0, 1.0, 1.0, 1.0, 1.0, 1.0, 1.0, 1.0, 1.0, 1.0, 1.0, 1.0, 1.0, 1.0, 1.0, 1.0, 1.0, 1.0, 1.0, 1.0, 1.0, 1.0, 1.0, 1.0, 1.0, 1.0, 1.0, 1.0, 1.0, 1.0, 1.0, 1.0, 1.0, 1.0, 1.0, 1.0, 1.0, 1.0, 0.9911, 0.9911, 0.9911, 1.0, 1.0, 1.0, 1.0, 1.0, 1.0, 1.0, 1.0, 1.0, 1.0, 1.0, 1.0, 1.0, 1.0, 1.0, 1.0, 1.0, 1.0, 1.0, 1.0, 1.0, 1.0, 1.0, 1.0, 1.0, 1.0, 1.0, 1.0, 1.0, 1.0, 1.0, 1.0, 1.0, 1.0, 1.0, 1.0, 1.0, 1.0, 1.0, 1.0, 1.0, 1.0, 1.0, 1.0, 1.0, 1.0, 1.0, 1.0, 1.0, 1.0, 1.0, 1.0, 1.0, 1.0, 1.0, 1.0, 1.0, 1.0, 1.0, 1.0, 1.0, 1.0, 1.0, 1.0, 1.0, 1.0, 1.0, 1.0, 1.0, 1.0, 1.0, 1.0, 1.0, 1.0, 1.0, 1.0, 1.0, 1.0, 1.0, 1.0, 1.0, 1.0, 1.0, 1.0, 1.0, 1.0, 1.0, 1.0, 1.0, 1.0, 1.0, 1.0, 1.0, 1.0, 1.0, 1.0, 1.0, 1.0, 1.0, 1.0, 1.0, 1.0, 1.0, 1.0, 1.0, 1.0, 1.0, 1.0, 1.0, 1.0, 1.0, 1.0, 1.0, 1.0, 1.0, 1.0, 1.0, 1.0, 1.0, 1.0, 1.0, 1.0, 1.0, 1.0, 1.0, 1.0, 1.0, 1.0, 1.0, 1.0, 1.0, 1.0, 1.0, 1.0, 1.0, 1.0, 1.0, 0.9823, 0.9823, 0.9823, 1.0, 1.0, 1.0, 1.0, 1.0, 1.0, 1.0, 1.0, 1.0, 1.0, 1.0, 1.0, 1.0, 1.0, 1.0, 1.0, 1.0, 1.0, 1.0, 1.0, 1.0, 1.0, 1.0, 1.0, 1.0, 1.0, 1.0, 1.0, 1.0, 1.0, 1.0, 1.0, 1.0, 1.0, 1.0, 1.0, 1.0, 1.0, 1.0, 1.0, 1.0, 1.0, 1.0, 1.0, 1.0, 1.0, 1.0, 1.0, 1.0, 1.0, 1.0, 1.0, 1.0, 1.0, 1.0, 1.0, 1.0, 1.0, 1.0, 1.0, 1.0, 1.0, 1.0, 1.0, 1.0, 1.0, 1.0, 1.0, 1.0, 1.0, 1.0, 1.0, 1.0, 1.0, 1.0, 1.0, 1.0, 1.0, 1.0, 1.0, 1.0, 1.0, 1.0, 1.0, 1.0, 1.0, 1.0, 1.0, 1.0, 1.0, 1.0, 1.0, 1.0, 1.0, 1.0, 1.0, 1.0, 1.0, 1.0, 1.0, 1.0, 1.0, 1.0, 1.0, 1.0, 1.0, 1.0, 1.0, 1.0, 1.0, 1.0, 1.0, 1.0, 1.0, 1.0, 1.0, 1.0, 1.0, 1.0, 1.0, 1.0, 1.0, 1.0, 1.0, 1.0, 1.0, 1.0, 1.0, 1.0, 1.0, 1.0, 1.0, 1.0, 1.0, 1.0, 1.0, 1.0, 1.0, 1.0, 1.0, 1.0, 1.0, 1.0, 1.0, 1.0, 1.0, 1.0, 1.0, 1.0, 1.0, 1.0, 1.0, 1.0, 1.0, 1.0, 1.0, 1.0, 1.0, 1.0, 1.0, 1.0, 1.0, 1.0, 1.0, 1.0, 1.0, 1.0, 1.0, 1.0, 1.0, 1.0, 1.0, 1.0, 1.0, 1.0, 1.0, 1.0, 1.0, 1.0, 1.0, 1.0, 1.0, 1.0, 1.0, 1.0, 1.0, 1.0, 1.0, 1.0, 1.0, 1.0, 1.0, 1.0, 1.0, 1.0, 1.0, 1.0, 1.0, 1.0, 1.0, 1.0, 1.0, 1.0, 1.0, 1.0, 1.0, 1.0, 1.0, 1.0, 1.0, 1.0, 1.0, 1.0, 1.0, 1.0, 1.0, 1.0, 1.0, 1.0, 1.0, 1.0, 1.0, 1.0, 1.0, 1.0, 1.0, 1.0, 1.0, 1.0, 1.0, 1.0, 1.0, 1.0, 1.0, 1.0, 1.0, 1.0, 1.0, 1.0, 1.0, 1.0, 1.0, 1.0, 1.0, 1.0, 1.0, 1.0, 1.0, 1.0, 1.0, 1.0, 1.0, 1.0, 1.0, 1.0, 1.0, 1.0, 1.0, 1.0, 1.0, 1.0, 0.9911, 0.9911, 0.9911, 1.0, 1.0, 1.0, 1.0, 1.0, 0.9823, 0.9823, 0.9823, 1.0, 0.1095, 0.1221, 0.1329, 1.0, 0.9911, 0.9911, 0.9911, 1.0, 1.0, 1.0, 1.0, 1.0, 1.0, 1.0, 1.0, 1.0, 1.0, 1.0, 1.0, 1.0, 1.0, 1.0, 1.0, 1.0, 1.0, 1.0, 1.0, 1.0, 1.0, 1.0, 1.0, 1.0, 1.0, 1.0, 1.0, 1.0, 1.0, 1.0, 1.0, 1.0, 1.0, 1.0, 1.0, 1.0, 1.0, 1.0, 1.0, 1.0, 1.0, 1.0, 1.0, 1.0, 1.0, 1.0, 1.0, 1.0, 1.0, 1.0, 1.0, 1.0, 1.0, 1.0, 1.0, 1.0, 1.0, 1.0, 1.0, 1.0, 1.0, 1.0, 1.0, 1.0, 1.0, 1.0, 1.0, 1.0, 1.0, 1.0, 1.0, 1.0, 1.0, 1.0, 1.0, 1.0, 1.0, 1.0, 1.0, 1.0, 1.0, 1.0, 1.0, 1.0, 1.0, 1.0, 1.0, 1.0, 1.0, 1.0, 1.0, 1.0, 1.0, 1.0, 1.0, 1.0, 1.0, 1.0, 1.0, 1.0, 1.0, 1.0, 1.0, 1.0, 1.0, 1.0, 1.0, 1.0, 1.0, 1.0, 1.0, 1.0, 1.0, 1.0, 1.0, 1.0, 1.0, 1.0, 1.0, 1.0, 1.0, 1.0, 1.0, 1.0, 1.0, 1.0, 1.0, 1.0, 1.0, 1.0, 1.0, 1.0, 1.0, 1.0, 1.0, 1.0, 1.0, 1.0, 1.0, 1.0, 1.0, 1.0, 1.0, 1.0, 0.9823, 0.9823, 0.9823, 1.0, 1.0, 1.0, 1.0, 1.0, 1.0, 1.0, 1.0, 1.0, 1.0, 1.0, 1.0, 1.0, 1.0, 1.0, 1.0, 1.0, 1.0, 1.0, 1.0, 1.0, 1.0, 1.0, 1.0, 1.0, 1.0, 1.0, 1.0, 1.0, 1.0, 1.0, 1.0, 1.0, 1.0, 1.0, 1.0, 1.0, 1.0, 1.0, 1.0, 1.0, 1.0, 1.0, 1.0, 1.0, 1.0, 1.0, 1.0, 1.0, 1.0, 1.0, 1.0, 1.0, 1.0, 1.0, 1.0, 1.0, 1.0, 1.0, 1.0, 1.0, 1.0, 1.0, 1.0, 1.0, 1.0, 1.0, 1.0, 1.0, 1.0, 1.0, 1.0, 1.0, 1.0, 1.0, 1.0, 1.0, 1.0, 1.0, 1.0, 1.0, 1.0, 1.0, 1.0, 1.0, 1.0, 1.0, 1.0, 1.0, 1.0, 1.0, 1.0, 1.0, 1.0, 1.0, 1.0, 1.0, 1.0, 1.0, 1.0, 1.0, 1.0, 1.0, 1.0, 1.0, 1.0, 1.0, 1.0, 1.0, 1.0, 1.0, 1.0, 1.0, 1.0, 1.0, 1.0, 1.0, 1.0, 1.0, 1.0, 1.0, 1.0, 1.0, 1.0, 1.0, 1.0, 1.0, 1.0, 1.0, 1.0, 1.0, 1.0, 1.0, 1.0, 1.0, 1.0, 1.0, 0.9473, 0.9647, 1.0, 1.0, 0.9473, 0.9647, 1.0, 1.0, 1.0, 1.0, 1.0, 1.0, 1.0, 1.0, 1.0, 1.0, 1.0, 1.0, 1.0, 1.0, 1.0, 1.0, 1.0, 1.0, 0.1746, 0.1981, 0.2159, 1.0, 1.0, 1.0, 1.0, 1.0, 1.0, 1.0, 1.0, 1.0, 1.0, 1.0, 1.0, 1.0, 1.0, 1.0, 1.0, 1.0, 0.9911, 0.9911, 0.9911, 1.0, 0.8469, 0.855, 0.8632, 1.0, 0.9911, 0.9911, 0.9911, 1.0, 0.1095, 0.1221, 0.1329, 1.0, 0.5271, 0.5457, 0.5711, 1.0, 0.1119, 0.1248, 0.1356, 1.0, 0.08866, 0.09531, 0.1046, 1.0, 0.2623, 0.2918, 0.3185, 1.0, 0.1746, 0.1981, 0.2159, 1.0, 0.1119, 0.1248, 0.1356, 1.0, 0.9301, 0.9647, 1.0, 1.0, 0.08866, 0.09531, 0.1046, 1.0, 0.1119, 0.1248, 0.1356, 1.0, 0.1746, 0.1981, 0.2159, 1.0, 0.2623, 0.2918, 0.3185, 1.0, 0.08866, 0.09531, 0.1046, 1.0, 0.8469, 0.855, 0.8632, 1.0, 1.0, 1.0, 1.0, 1.0, 1.0, 1.0, 1.0, 1.0, 1.0, 1.0, 1.0, 1.0, 1.0, 1.0, 1.0, 1.0, 1.0, 1.0, 1.0, 1.0, 1.0, 1.0, 1.0, 1.0, 1.0, 1.0, 1.0, 1.0, 1.0, 1.0, 1.0, 1.0, 1.0, 1.0, 1.0, 1.0, 1.0, 1.0, 1.0, 1.0, 1.0, 1.0, 1.0, 1.0, 1.0, 1.0, 1.0, 1.0, 1.0, 1.0, 1.0, 1.0, 1.0, 1.0, 1.0, 1.0, 1.0, 1.0, 1.0, 1.0, 1.0, 1.0, 1.0, 1.0, 1.0, 1.0, 1.0, 1.0, 1.0, 1.0, 1.0, 1.0, 1.0, 1.0, 1.0, 1.0, 1.0, 1.0, 1.0, 1.0, 1.0, 1.0, 1.0, 1.0, 1.0, 1.0, 1.0, 1.0, 1.0, 1.0, 1.0, 1.0, 1.0, 1.0, 1.0, 1.0, 1.0, 1.0, 1.0, 1.0, 1.0, 1.0, 1.0, 1.0, 1.0, 1.0, 1.0, 1.0, 1.0, 1.0, 1.0, 1.0, 1.0, 1.0, 1.0, 1.0, 1.0, 1.0, 1.0, 1.0, 1.0, 1.0, 1.0, 1.0, 1.0, 1.0, 1.0, 1.0, 1.0, 1.0, 1.0, 1.0, 1.0, 1.0, 1.0, 1.0, 1.0, 1.0, 1.0, 1.0, 1.0, 1.0, 1.0, 1.0, 1.0, 1.0, 1.0, 1.0, 1.0, 1.0, 1.0, 1.0, 1.0, 1.0, 1.0, 1.0, 1.0, 1.0, 1.0, 1.0, 1.0, 1.0, 1.0, 1.0, 1.0, 1.0, 1.0, 1.0, 1.0, 1.0, 1.0, 1.0, 1.0, 1.0, 1.0, 1.0, 1.0, 1.0, 1.0, 1.0, 1.0, 1.0, 1.0, 1.0, 1.0, 1.0, 1.0, 1.0, 1.0, 1.0, 1.0, 1.0, 1.0, 1.0, 1.0, 1.0, 1.0, 1.0, 1.0, 1.0, 1.0, 1.0, 1.0, 1.0, 1.0, 1.0, 1.0, 1.0, 1.0, 1.0, 1.0, 1.0, 1.0, 1.0, 1.0, 1.0, 1.0, 1.0, 1.0, 1.0, 1.0, 1.0, 1.0, 1.0, 1.0, 1.0, 1.0, 1.0, 1.0, 1.0, 1.0, 1.0, 1.0, 1.0, 1.0, 1.0, 1.0, 1.0, 1.0, 1.0, 1.0, 1.0, 1.0, 1.0, 1.0, 1.0, 1.0, 1.0, 1.0, 1.0, 1.0, 1.0, 1.0, 1.0, 1.0, 1.0, 1.0, 1.0, 1.0, 1.0, 1.0, 1.0, 1.0, 1.0, 1.0, 1.0, 1.0, 1.0, 1.0, 1.0, 1.0, 1.0, 1.0, 1.0, 1.0, 1.0, 1.0, 1.0, 1.0, 1.0, 1.0, 1.0, 1.0, 1.0, 1.0, 1.0, 1.0, 1.0, 1.0, 1.0, 1.0, 1.0, 1.0, 1.0, 1.0, 1.0, 1.0, 1.0, 1.0, 1.0, 1.0, 1.0, 1.0, 1.0, 1.0, 1.0, 1.0, 1.0, 1.0, 1.0, 1.0, 1.0, 1.0, 1.0, 1.0, 1.0, 1.0, 1.0, 1.0, 1.0, 1.0, 1.0, 1.0, 1.0, 1.0, 1.0, 1.0, 1.0, 1.0, 1.0, 1.0, 1.0, 1.0, 1.0, 1.0, 1.0, 1.0, 1.0, 1.0, 1.0, 1.0, 1.0, 1.0, 1.0, 1.0, 1.0, 1.0, 1.0, 1.0, 1.0, 1.0, 1.0, 1.0, 1.0, 1.0, 1.0, 1.0, 1.0, 1.0, 1.0, 1.0, 1.0, 1.0, 1.0, 1.0, 1.0, 1.0, 1.0, 1.0, 1.0, 1.0, 1.0, 1.0, 1.0, 1.0, 1.0, 1.0, 1.0, 1.0, 1.0, 1.0, 1.0, 1.0, 1.0, 1.0, 1.0, 1.0, 1.0, 1.0, 1.0, 1.0, 1.0, 1.0, 1.0, 1.0, 1.0, 1.0, 1.0, 1.0, 1.0, 1.0, 1.0, 1.0, 1.0, 1.0, 1.0, 1.0, 1.0, 1.0, 1.0, 1.0, 1.0, 0.9823, 0.9823, 0.9823, 1.0, 0.9911, 0.9911, 0.9911, 1.0, 0.9823, 0.9823, 0.9823, 1.0, 1.0, 1.0, 1.0, 1.0, 0.1095, 0.1221, 0.1329, 1.0, 1.0, 1.0, 1.0, 1.0, 1.0, 1.0, 1.0, 1.0, 1.0, 1.0, 1.0, 1.0, 1.0, 1.0, 1.0, 1.0, 1.0, 1.0, 1.0, 1.0, 1.0, 1.0, 1.0, 1.0, 1.0, 1.0, 1.0, 1.0, 1.0, 1.0, 1.0, 1.0, 1.0, 1.0, 1.0, 1.0, 1.0, 1.0, 1.0, 1.0, 1.0, 1.0, 1.0, 1.0, 1.0, 1.0, 1.0, 1.0, 1.0, 1.0, 1.0, 1.0, 1.0, 1.0, 1.0, 1.0, 1.0, 1.0, 1.0, 1.0, 1.0, 1.0, 1.0, 1.0, 1.0, 1.0, 1.0, 1.0, 1.0, 1.0, 1.0, 1.0, 1.0, 1.0, 1.0, 1.0, 1.0, 1.0, 1.0, 1.0, 1.0, 1.0, 1.0, 1.0, 1.0, 1.0, 1.0, 1.0, 1.0, 1.0, 1.0, 1.0, 1.0, 1.0, 1.0, 1.0, 1.0, 1.0, 1.0, 1.0, 1.0, 1.0, 1.0, 1.0, 1.0, 1.0, 1.0, 1.0, 1.0, 1.0, 1.0, 1.0, 1.0, 1.0, 1.0, 1.0, 1.0, 1.0, 1.0, 1.0, 1.0, 1.0, 1.0, 1.0, 1.0, 1.0, 1.0, 1.0, 1.0, 1.0, 1.0, 1.0, 1.0, 1.0, 1.0, 1.0, 1.0, 1.0, 1.0, 1.0, 1.0, 1.0, 1.0, 1.0, 1.0, 1.0, 1.0, 1.0, 1.0, 1.0, 1.0, 1.0, 0.9823, 0.9823, 0.9823, 1.0, 0.9823, 0.9823, 0.9823, 1.0, 1.0, 1.0, 1.0, 1.0, 1.0, 1.0, 1.0, 1.0, 1.0, 1.0, 1.0, 1.0, 1.0, 1.0, 1.0, 1.0, 1.0, 1.0, 1.0, 1.0, 1.0, 1.0, 1.0, 1.0, 1.0, 1.0, 1.0, 1.0, 1.0, 1.0, 1.0, 1.0, 1.0, 1.0, 1.0, 1.0, 1.0, 1.0, 1.0, 1.0, 1.0, 1.0, 1.0, 1.0, 1.0, 1.0, 1.0, 1.0, 1.0, 1.0, 1.0, 1.0, 1.0, 1.0, 1.0, 1.0, 1.0, 1.0, 1.0, 1.0, 1.0, 1.0, 1.0, 1.0, 1.0, 1.0, 1.0, 1.0, 1.0, 1.0, 1.0, 1.0, 1.0, 1.0, 1.0, 1.0, 1.0, 1.0, 1.0, 1.0, 1.0, 1.0, 1.0, 1.0, 1.0, 1.0, 1.0, 1.0, 1.0, 1.0, 1.0, 1.0, 1.0, 1.0, 1.0, 1.0, 1.0, 1.0, 1.0, 1.0, 1.0, 1.0, 1.0, 1.0, 1.0, 1.0, 1.0, 1.0, 1.0, 1.0, 1.0, 1.0, 1.0, 1.0, 1.0, 1.0, 1.0, 1.0, 1.0, 1.0, 1.0, 1.0, 1.0, 1.0, 1.0, 1.0, 1.0, 1.0, 1.0, 1.0, 1.0, 1.0, 1.0, 1.0, 1.0, 1.0, 1.0, 1.0, 1.0, 1.0, 1.0, 1.0, 1.0, 1.0, 1.0, 1.0, 1.0, 1.0, 1.0, 1.0, 1.0, 1.0, 1.0, 1.0, 1.0, 1.0, 0.9473, 0.9647, 1.0, 1.0, 0.1981, 0.2195, 0.2384, 1.0, 0.8714, 0.9387, 1.0, 1.0, 0.855, 0.8714, 0.8879, 1.0, 1.0, 1.0, 1.0, 1.0, 0.8714, 0.9387, 1.0, 1.0, 0.1981, 0.2195, 0.2384, 1.0, 0.6939, 0.7379, 0.7758, 1.0, 0.855, 0.8714, 0.8879, 1.0, 0.6939, 0.7379, 0.7758, 1.0, 0.5271, 0.5457, 0.5711, 1.0, 0.2789, 0.314, 0.3419, 1.0, 0.9301, 0.9647, 1.0, 1.0, 0.2623, 0.2918, 0.3185, 1.0, 0.1981, 0.2195, 0.2384, 1.0, 0.9473, 0.9647, 1.0, 1.0, 0.9301, 0.9647, 1.0, 1.0, 0.2502, 0.2789, 0.305, 1.0, 0.6939, 0.7379, 0.7758, 1.0, 0.1981, 0.2195, 0.2384, 1.0, 0.2623, 0.2918, 0.3185, 1.0, 0.5271, 0.5457, 0.5711, 1.0, 0.6939, 0.7379, 0.7758, 1.0, 1.0, 1.0, 1.0, 1.0, 1.0, 1.0, 1.0, 1.0, 1.0, 1.0, 1.0, 1.0, 1.0, 1.0, 1.0, 1.0, 1.0, 1.0, 1.0, 1.0, 1.0, 1.0, 1.0, 1.0, 1.0, 1.0, 1.0, 1.0, 1.0, 1.0, 1.0, 1.0, 1.0, 1.0, 1.0, 1.0, 1.0, 1.0, 1.0, 1.0, 1.0, 1.0, 1.0, 1.0, 1.0, 1.0, 1.0, 1.0, 1.0, 1.0, 1.0, 1.0, 1.0, 1.0, 1.0, 1.0, 1.0, 1.0, 1.0, 1.0, 1.0, 1.0, 1.0, 1.0, 1.0, 1.0, 1.0, 1.0, 1.0, 1.0, 1.0, 1.0, 1.0, 1.0, 1.0, 1.0, 1.0, 1.0, 1.0, 1.0, 1.0, 1.0, 1.0, 1.0, 1.0, 1.0, 1.0, 1.0, 1.0, 1.0, 1.0, 1.0, 1.0, 1.0, 1.0, 1.0, 1.0, 1.0, 1.0, 1.0, 1.0, 1.0, 1.0, 1.0, 1.0, 1.0, 1.0, 1.0, 1.0, 1.0, 1.0, 1.0, 1.0, 1.0, 1.0, 1.0, 1.0, 1.0, 1.0, 1.0, 1.0, 1.0, 1.0, 1.0, 1.0, 1.0, 1.0, 1.0, 1.0, 1.0, 1.0, 1.0, 0.2159, 0.2423, 0.2623, 1.0, 1.0, 1.0, 1.0, 1.0, 1.0, 1.0, 1.0, 1.0, 1.0, 1.0, 1.0, 1.0, 1.0, 1.0, 1.0, 1.0, 0.5972, 0.6172, 0.6308, 1.0, 1.0, 1.0, 1.0, 1.0, 0.855, 0.8714, 0.8879, 1.0, 1.0, 1.0, 1.0, 1.0, 1.0, 1.0, 1.0, 1.0, 1.0, 1.0, 1.0, 1.0, 1.0, 1.0, 1.0, 1.0, 1.0, 1.0, 1.0, 1.0, 1.0, 1.0, 1.0, 1.0, 0.2384, 0.2705, 0.2961, 1.0, 1.0, 1.0, 1.0, 1.0, 1.0, 1.0, 1.0, 1.0, 1.0, 1.0, 1.0, 1.0, 1.0, 1.0, 1.0, 1.0, 1.0, 1.0, 1.0, 1.0, 1.0, 1.0, 1.0, 1.0, 0.1878, 0.1981, 0.2122, 1.0, 0.1981, 0.2232, 0.2423, 1.0, 0.2159, 0.2423, 0.2623, 1.0, 0.4851, 0.5029, 0.5089, 1.0, 0.9047, 0.9047, 0.9047, 1.0, 0.2384, 0.2705, 0.2961, 1.0, 0.1981, 0.2232, 0.2423, 1.0, 0.1845, 0.2051, 0.227, 1.0, 0.2384, 0.2705, 0.2961, 1.0, 0.3564, 0.3663, 0.3763, 1.0, 0.7379, 0.7454, 0.7454, 1.0, 0.1845, 0.2051, 0.227, 1.0, 1.0, 1.0, 1.0, 1.0, 0.4851, 0.5029, 0.5089, 1.0, 0.1845, 0.2051, 0.227, 1.0, 1.0, 1.0, 1.0, 1.0, 0.2159, 0.2423, 0.2623, 1.0, 0.2384, 0.2705, 0.2961, 1.0, 0.9047, 0.9047, 0.9047, 1.0, 0.6376, 0.6514, 0.6654, 1.0, 0.5972, 0.6172, 0.6308, 1.0, 0.1559, 0.1746, 0.1878, 1.0, 0.5972, 0.6172, 0.6308, 1.0, 1.0, 1.0, 1.0, 1.0, 1.0, 1.0, 1.0, 1.0, 1.0, 1.0, 1.0, 1.0, 1.0, 1.0, 1.0, 1.0, 1.0, 1.0, 1.0, 1.0, 0.2384, 0.2705, 0.2961, 1.0, 1.0, 1.0, 1.0, 1.0, 1.0, 1.0, 1.0, 1.0, 1.0, 1.0, 1.0, 1.0, 1.0, 1.0, 1.0, 1.0, 1.0, 1.0, 1.0, 1.0, 1.0, 1.0, 1.0, 1.0, 1.0, 1.0, 1.0, 1.0, 1.0, 1.0, 1.0, 1.0, 1.0, 1.0, 1.0, 1.0, 1.0, 1.0, 1.0, 1.0, 1.0, 1.0, 1.0, 1.0, 1.0, 1.0, 1.0, 1.0, 1.0, 1.0, 1.0, 1.0, 1.0, 1.0, 1.0, 1.0, 1.0, 1.0, 1.0, 1.0, 1.0, 1.0, 1.0, 1.0, 1.0, 1.0, 1.0, 1.0, 1.0, 1.0, 1.0, 1.0, 1.0, 1.0, 1.0, 1.0, 1.0, 1.0, 1.0, 1.0, 0.2159, 0.2423, 0.2623, 1.0, 1.0, 1.0, 1.0, 1.0, 1.0, 1.0, 1.0, 1.0, 1.0, 1.0, 1.0, 1.0, 1.0, 1.0, 1.0, 1.0, 1.0, 1.0, 1.0, 1.0, 1.0, 1.0, 1.0, 1.0, 1.0, 1.0, 1.0, 1.0, 1.0, 1.0, 1.0, 1.0, 1.0, 1.0, 1.0, 1.0, 1.0, 1.0, 1.0, 1.0, 1.0, 1.0, 1.0, 1.0, 1.0, 1.0, 1.0, 1.0, 1.0, 1.0, 1.0, 1.0, 1.0, 1.0, 1.0, 1.0, 1.0, 1.0, 1.0, 1.0, 1.0, 1.0, 1.0, 1.0, 1.0, 1.0, 1.0, 1.0, 1.0, 1.0, 1.0, 1.0, 1.0, 1.0, 1.0, 1.0, 1.0, 1.0, 1.0, 1.0, 1.0, 1.0, 1.0, 1.0, 1.0, 1.0, 1.0, 1.0, 1.0, 1.0, 1.0, 1.0, 1.0, 1.0, 1.0, 1.0, 0.8388, 0.8469, 0.855, 1.0, 0.8388, 0.8469, 0.855, 1.0, 1.0, 1.0, 1.0, 1.0, 1.0, 1.0, 1.0, 1.0, 1.0, 1.0, 1.0, 1.0, 1.0, 1.0, 1.0, 1.0, 1.0, 1.0, 1.0, 1.0, 1.0, 1.0, 1.0, 1.0, 1.0, 1.0, 1.0, 1.0, 0.8388, 0.8469, 0.855, 1.0, 1.0, 1.0, 1.0, 1.0, 0.8388, 0.8469, 0.855, 1.0, 1.0, 1.0, 1.0, 1.0, 0.5972, 0.6172, 0.6308, 1.0, 1.0, 1.0, 1.0, 1.0, 0.855, 0.8714, 0.8879, 1.0, 1.0, 1.0, 1.0, 1.0, 0.855, 0.8714, 0.8879, 1.0, 0.1095, 0.1221, 0.1329, 1.0, 1.0, 1.0, 1.0, 1.0, 1.0, 1.0, 1.0, 1.0, 1.0, 1.0, 1.0, 1.0, 1.0, 1.0, 1.0, 1.0, 1.0, 1.0, 1.0, 1.0, 1.0, 1.0, 1.0, 1.0, 1.0, 1.0, 1.0, 1.0, 1.0, 1.0, 1.0, 1.0, 1.0, 1.0, 1.0, 1.0, 1.0, 1.0, 1.0, 1.0, 1.0, 1.0, 1.0, 1.0, 1.0, 1.0, 1.0, 1.0, 1.0, 1.0, 1.0, 1.0, 0.9047, 0.9047, 0.9047, 1.0, 0.1559, 0.1746, 0.1878, 1.0, 1.0, 1.0, 1.0, 1.0, 1.0, 1.0, 1.0, 1.0, 0.1559, 0.1746, 0.1878, 1.0, 1.0, 1.0, 1.0, 1.0, 1.0, 1.0, 1.0, 1.0, 1.0, 1.0, 1.0, 1.0, 1.0, 1.0, 1.0, 1.0, 1.0, 1.0, 1.0, 1.0, 1.0, 1.0, 1.0, 1.0, 0.3712, 0.3916, 0.4125, 1.0, 1.0, 1.0, 1.0, 1.0, 0.7379, 0.7454, 0.7454, 1.0, 0.4851, 0.5029, 0.5089, 1.0, 0.1878, 0.1981, 0.2122, 1.0, 0.6376, 0.6514, 0.6654, 1.0, 1.0, 1.0, 1.0, 1.0, 0.3712, 0.3916, 0.4125, 1.0, 0.1878, 0.1981, 0.2122, 1.0, 0.3712, 0.3916, 0.4125, 1.0, 0.3564, 0.3663, 0.3763, 1.0, 0.1981, 0.2232, 0.2423, 1.0, 1.0, 1.0, 1.0, 1.0, 1.0, 1.0, 1.0, 1.0, 1.0, 1.0, 1.0, 1.0, 1.0, 1.0, 1.0, 1.0, 1.0, 1.0, 1.0, 1.0, 1.0, 1.0, 1.0, 1.0, 1.0, 1.0, 1.0, 1.0, 1.0, 1.0, 1.0, 1.0, 1.0, 1.0, 1.0, 1.0, 1.0, 1.0, 1.0, 1.0, 1.0, 1.0, 1.0, 1.0, 1.0, 1.0, 1.0, 1.0, 1.0, 1.0, 1.0, 1.0, 1.0, 1.0, 1.0, 1.0, 1.0, 1.0, 1.0, 1.0, 1.0, 1.0, 1.0, 1.0, 1.0, 1.0, 1.0, 1.0, 1.0, 1.0, 1.0, 1.0, 1.0, 1.0, 1.0, 1.0, 1.0, 1.0, 1.0, 1.0, 1.0, 1.0, 1.0, 1.0, 1.0, 1.0, 1.0, 1.0, 1.0, 1.0, 1.0, 1.0, 1.0, 1.0, 1.0, 1.0, 1.0, 1.0, 1.0, 1.0, 1.0, 1.0, 1.0, 1.0, 1.0, 1.0, 1.0, 1.0, 1.0, 1.0, 1.0, 1.0, 1.0, 1.0, 1.0, 1.0, 1.0, 1.0, 1.0, 1.0, 1.0, 1.0, 1.0, 1.0, 1.0, 1.0, 1.0, 1.0, 1.0, 1.0, 1.0, 1.0, 1.0, 1.0, 1.0, 1.0, 0.9473, 0.9647, 1.0, 1.0, 1.0, 1.0, 1.0, 1.0, 0.9473, 0.9647, 1.0, 1.0, 1.0, 1.0, 1.0, 1.0, 1.0, 1.0, 1.0, 1.0, 1.0, 1.0, 1.0, 1.0, 0.1981, 0.2195, 0.2384, 1.0, 0.8714, 0.9387, 1.0, 1.0, 0.8714, 0.9387, 1.0, 1.0, 1.0, 1.0, 1.0, 1.0, 1.0, 1.0, 1.0, 1.0, 0.8714, 0.9387, 1.0, 1.0, 0.6939, 0.7379, 0.7758, 1.0, 0.855, 0.8714, 0.8879, 1.0, 0.855, 0.8714, 0.8879, 1.0, 0.5271, 0.5457, 0.5711, 1.0, 0.1095, 0.1221, 0.1329, 1.0, 0.2789, 0.314, 0.3419, 1.0, 0.2623, 0.2918, 0.3185, 1.0, 0.2502, 0.2789, 0.305, 1.0, 0.1981, 0.2195, 0.2384, 1.0, 0.9301, 0.9647, 1.0, 1.0, 0.2789, 0.314, 0.3419, 1.0, 0.2502, 0.2789, 0.305, 1.0, 0.1981, 0.2195, 0.2384, 1.0, 0.2789, 0.314, 0.3419, 1.0, 0.2623, 0.2918, 0.3185, 1.0, 0.6939, 0.7379, 0.7758, 1.0, 0.2502, 0.2789, 0.305, 1.0, 1.0, 1.0, 1.0, 1.0, 1.0, 1.0, 1.0, 1.0, 1.0, 1.0, 1.0, 1.0, 1.0, 1.0, 1.0, 1.0, 1.0, 1.0, 1.0, 1.0, 1.0, 1.0, 1.0, 1.0, 1.0, 1.0, 1.0, 1.0, 1.0, 1.0, 1.0, 1.0, 1.0, 1.0, 1.0, 1.0, 1.0, 1.0, 1.0, 1.0, 1.0, 1.0, 1.0, 1.0, 1.0, 1.0, 1.0, 1.0, 1.0, 1.0, 1.0, 1.0, 1.0, 1.0, 1.0, 1.0, 1.0, 1.0, 1.0, 1.0, 1.0, 1.0, 1.0, 1.0, 1.0, 1.0, 1.0, 1.0, 1.0, 1.0, 1.0, 1.0, 1.0, 1.0, 1.0, 1.0, 1.0, 1.0, 1.0, 1.0, 1.0, 1.0, 1.0, 1.0, 1.0, 1.0, 1.0, 1.0, 1.0, 1.0, 1.0, 1.0, 1.0, 1.0, 1.0, 1.0, 0.2159, 0.2423, 0.2623, 1.0, 1.0, 1.0, 1.0, 1.0, 0.6376, 0.6514, 0.6654, 1.0, 1.0, 1.0, 1.0, 1.0, 0.5972, 0.6172, 0.6308, 1.0, 0.6376, 0.6514, 0.6654, 1.0, 1.0, 1.0, 1.0, 1.0, 0.2384, 0.2705, 0.2961, 1.0, 0.9047, 0.9047, 0.9047, 1.0, 1.0, 1.0, 1.0, 1.0, 1.0, 1.0, 1.0, 1.0, 1.0, 1.0, 1.0, 1.0, 1.0, 1.0, 1.0, 1.0, 1.0, 1.0, 1.0, 1.0, 1.0, 1.0, 1.0, 1.0, 0.1878, 0.1981, 0.2122, 1.0, 0.2159, 0.2423, 0.2623, 1.0, 0.6376, 0.6514, 0.6654, 1.0, 0.4851, 0.5029, 0.5089, 1.0, 0.2384, 0.2705, 0.2961, 1.0, 0.1845, 0.2051, 0.227, 1.0, 0.1981, 0.2232, 0.2423, 1.0, 0.2384, 0.2705, 0.2961, 1.0, 0.2159, 0.2423, 0.2623, 1.0, 0.3564, 0.3663, 0.3763, 1.0, 0.1845, 0.2051, 0.227, 1.0, 0.1981, 0.2232, 0.2423, 1.0, 1.0, 1.0, 1.0, 1.0, 0.1845, 0.2051, 0.227, 1.0, 0.7379, 0.7454, 0.7454, 1.0, 1.0, 1.0, 1.0, 1.0, 0.2384, 0.2705, 0.2961, 1.0, 1.0, 1.0, 1.0, 1.0, 0.9047, 0.9047, 0.9047, 1.0, 0.5972, 0.6172, 0.6308, 1.0, 0.1559, 0.1746, 0.1878, 1.0, 1.0, 1.0, 1.0, 1.0, 1.0, 1.0, 1.0, 1.0, 1.0, 1.0, 1.0, 1.0, 1.0, 1.0, 1.0, 1.0, 1.0, 1.0, 1.0, 1.0, 0.2384, 0.2705, 0.2961, 1.0, 1.0, 1.0, 1.0, 1.0, 1.0, 1.0, 1.0, 1.0, 1.0, 1.0, 1.0, 1.0, 1.0, 1.0, 1.0, 1.0, 1.0, 1.0, 1.0, 1.0, 1.0, 1.0, 1.0, 1.0, 1.0, 1.0, 1.0, 1.0, 1.0, 1.0, 1.0, 1.0, 1.0, 1.0, 1.0, 1.0, 1.0, 1.0, 1.0, 1.0, 1.0, 1.0, 1.0, 1.0, 1.0, 1.0, 1.0, 1.0, 1.0, 1.0, 1.0, 1.0, 1.0, 1.0, 1.0, 1.0, 1.0, 1.0, 1.0, 1.0, 1.0, 1.0, 1.0, 1.0, 1.0, 1.0, 1.0, 1.0, 0.2159, 0.2423, 0.2623, 1.0, 1.0, 1.0, 1.0, 1.0, 1.0, 1.0, 1.0, 1.0, 1.0, 1.0, 1.0, 1.0, 1.0, 1.0, 1.0, 1.0, 1.0, 1.0, 1.0, 1.0, 1.0, 1.0, 1.0, 1.0, 1.0, 1.0, 1.0, 1.0, 1.0, 1.0, 1.0, 1.0, 1.0, 1.0, 1.0, 1.0, 1.0, 1.0, 1.0, 1.0, 1.0, 1.0, 1.0, 1.0, 1.0, 1.0, 1.0, 1.0, 1.0, 1.0, 1.0, 1.0, 0.8388, 0.8469, 0.855, 1.0, 1.0, 1.0, 1.0, 1.0, 0.8388, 0.8469, 0.855, 1.0, 1.0, 1.0, 1.0, 1.0, 1.0, 1.0, 1.0, 1.0, 0.5972, 0.6172, 0.6308, 1.0, 0.855, 0.8714, 0.8879, 1.0, 1.0, 1.0, 1.0, 1.0, 1.0, 1.0, 1.0, 1.0, 0.1095, 0.1221, 0.1329, 1.0, 1.0, 1.0, 1.0, 1.0, 1.0, 1.0, 1.0, 1.0, 1.0, 1.0, 1.0, 1.0, 1.0, 1.0, 1.0, 1.0, 1.0, 1.0, 1.0, 1.0, 1.0, 1.0, 1.0, 1.0, 1.0, 1.0, 1.0, 1.0, 1.0, 1.0, 1.0, 1.0, 1.0, 1.0, 1.0, 1.0, 1.0, 1.0, 1.0, 1.0, 1.0, 1.0, 1.0, 1.0, 1.0, 1.0, 1.0, 1.0, 1.0, 1.0, 1.0, 1.0, 1.0, 1.0, 1.0, 1.0, 0.1559, 0.1746, 0.1878, 1.0, 1.0, 1.0, 1.0, 1.0, 1.0, 1.0, 1.0, 1.0, 0.1559, 0.1746, 0.1878, 1.0, 1.0, 1.0, 1.0, 1.0, 1.0, 1.0, 1.0, 1.0, 1.0, 1.0, 1.0, 1.0, 1.0, 1.0, 1.0, 1.0, 1.0, 1.0, 1.0, 1.0, 1.0, 1.0, 1.0, 1.0, 1.0, 1.0, 1.0, 1.0, 0.3712, 0.3916, 0.4125, 1.0, 0.7379, 0.7454, 0.7454, 1.0, 0.3564, 0.3663, 0.3763, 1.0, 0.4851, 0.5029, 0.5089, 1.0, 0.6376, 0.6514, 0.6654, 1.0, 0.9047, 0.9047, 0.9047, 1.0, 1.0, 1.0, 1.0, 1.0, 0.1878, 0.1981, 0.2122, 1.0, 0.4851, 0.5029, 0.5089, 1.0, 0.3712, 0.3916, 0.4125, 1.0, 0.1981, 0.2232, 0.2423, 1.0, 0.1878, 0.1981, 0.2122, 1.0, 0.1559, 0.1746, 0.1878, 1.0, 1.0, 1.0, 1.0, 1.0, 1.0, 1.0, 1.0, 1.0, 1.0, 1.0, 1.0, 1.0, 1.0, 1.0, 1.0, 1.0, 1.0, 1.0, 1.0, 1.0, 1.0, 1.0, 1.0, 1.0, 1.0, 1.0, 1.0, 1.0, 1.0, 1.0, 1.0, 1.0, 1.0, 1.0, 1.0, 1.0, 1.0, 1.0, 1.0, 1.0, 1.0, 1.0, 1.0, 1.0, 1.0, 1.0, 1.0, 1.0, 1.0, 1.0, 1.0, 1.0, 1.0, 1.0, 1.0, 1.0, 1.0, 1.0, 1.0, 1.0, 1.0, 1.0, 1.0, 1.0, 1.0, 1.0, 1.0, 1.0, 1.0, 1.0, 1.0, 1.0, 1.0, 1.0, 1.0, 1.0, 1.0, 1.0, 1.0, 1.0, 1.0, 1.0, 1.0, 1.0, 1.0, 1.0, 1.0, 1.0, 1.0, 1.0, 1.0, 1.0, 1.0, 1.0, 1.0, 1.0, 1.0, 1.0, 1.0, 1.0, 1.0, 1.0, 1.0, 1.0, 1.0, 1.0, 1.0, 1.0, 1.0, 1.0, 1.0, 1.0, 1.0, 1.0, 1.0, 1.0, 1.0, 1.0, 1.0, 1.0, 1.0, 1.0, 1.0, 1.0, 1.0, 1.0, 1.0, 1.0, 1.0, 1.0, 1.0, 1.0, 1.0, 1.0, 1.0, 1.0, 1.0, 1.0, 1.0, 1.0, 1.0, 1.0, 1.0, 1.0, 1.0, 1.0, 1.0, 1.0, 1.0, 1.0, 1.0, 1.0, 1.0, 1.0, 1.0, 1.0, 1.0, 1.0, 1.0, 1.0, 1.0, 1.0, 1.0, 1.0, 1.0, 1.0, 1.0, 1.0, 1.0, 1.0, 1.0, 1.0, 1.0, 1.0, 1.0, 1.0])
me_plane_002.use_remesh_fix_poles = True
me_plane_002.use_remesh_preserve_attributes = False
me_plane_002.update()

# ---- objects
ob_empty = bpy.data.objects.new('Empty', None)
ob_plane = bpy.data.objects.new('Plane', me_plane_002)

# ---- transforms, parenting, visibility, modifiers, constraints
ob_empty.location = (-0.01478, 0.0, -3.52)
ob_empty.scale = (0.9755, 0.9755, 0.9755)
ob_empty.empty_display_type = 'IMAGE'
ob_empty.empty_display_size = 5.0
ob_empty.use_empty_image_alpha = True
ob_empty.color = (1.0, 1.0, 1.0, 0.1661)
ob_plane.location = (6.768e-08, -3.076e-09, 1.149e-08)
ob_plane.rotation_mode = 'XZY'
_m = ob_plane.modifiers.new('Auto Smooth', 'NODES')
_m.node_group = ng_auto_smooth
_gi = [s.identifier for s in ng_auto_smooth.interface.items_tree if s.item_type == 'SOCKET' and s.in_out == 'INPUT']
_m[_gi[1]] = 0.5236  # Angle

# ---- collection membership
scene.collection.objects.link(ob_empty)
scene.collection.objects.link(ob_plane)

# ---- scene / render settings (as saved in the file)
scene.frame_start = 1; scene.frame_end = 250; scene.frame_set(100)
scene.render.engine = 'BLENDER_EEVEE_NEXT'
scene.cycles.sampling_pattern = 'TABULATED_SOBOL'
scene.cycles.use_light_tree = False
scene.view_settings.view_transform = 'Filmic'
bpy.context.view_layer.update()

# ---- added for rendering (the .blend has no active camera and no usable light): camera, sun
cam_auto = bpy.data.cameras.new('AutoCamera')
cam_auto.lens = 50.0
cam_auto.sensor_width = 36.0
cam_auto.clip_end = 1000.0
ob_auto_camera = bpy.data.objects.new('AutoCamera', cam_auto)
scene.collection.objects.link(ob_auto_camera)
ob_auto_camera.location = (5.30823, -6.37296, 4.86644)
ob_auto_camera.rotation_euler = (1.09748, -7.21219e-08, 0.694738)
scene.camera = ob_auto_camera
light_auto_sun = bpy.data.lights.new('AutoSun', 'SUN')
light_auto_sun.energy = 3.0
light_auto_sun.angle = 0.0523599
ob_auto_sun = bpy.data.objects.new('AutoSun', light_auto_sun)
scene.collection.objects.link(ob_auto_sun)
ob_auto_sun.rotation_euler = (0.872665, 0.174533, 0.523599)
bpy.context.view_layer.update()
